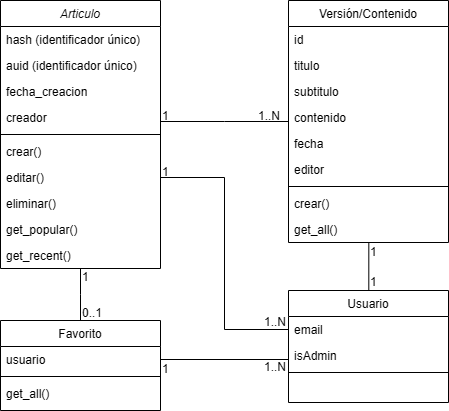

The diagram above was exported from draw.io. Its source (the exported page's mxGraphModel, read from the mxfile embedded in the PNG):
<mxGraphModel dx="1042" dy="535" grid="1" gridSize="10" guides="1" tooltips="1" connect="1" arrows="1" fold="1" page="1" pageScale="1" pageWidth="827" pageHeight="1169" math="0" shadow="0">
  <root>
    <mxCell id="WIyWlLk6GJQsqaUBKTNV-0" />
    <mxCell id="WIyWlLk6GJQsqaUBKTNV-1" parent="WIyWlLk6GJQsqaUBKTNV-0" />
    <mxCell id="zkfFHV4jXpPFQw0GAbJ--0" value="Articulo" style="swimlane;fontStyle=2;align=center;verticalAlign=top;childLayout=stackLayout;horizontal=1;startSize=26;horizontalStack=0;resizeParent=1;resizeLast=0;collapsible=1;marginBottom=0;rounded=0;shadow=0;strokeWidth=1;" parent="WIyWlLk6GJQsqaUBKTNV-1" vertex="1">
      <mxGeometry x="220" y="120" width="160" height="268" as="geometry">
        <mxRectangle x="220" y="120" width="160" height="26" as="alternateBounds" />
      </mxGeometry>
    </mxCell>
    <mxCell id="zkfFHV4jXpPFQw0GAbJ--1" value="hash (identificador único)" style="text;align=left;verticalAlign=top;spacingLeft=4;spacingRight=4;overflow=hidden;rotatable=0;points=[[0,0.5],[1,0.5]];portConstraint=eastwest;" parent="zkfFHV4jXpPFQw0GAbJ--0" vertex="1">
      <mxGeometry y="26" width="160" height="26" as="geometry" />
    </mxCell>
    <mxCell id="zkfFHV4jXpPFQw0GAbJ--2" value="auid (identificador único)" style="text;align=left;verticalAlign=top;spacingLeft=4;spacingRight=4;overflow=hidden;rotatable=0;points=[[0,0.5],[1,0.5]];portConstraint=eastwest;rounded=0;shadow=0;html=0;" parent="zkfFHV4jXpPFQw0GAbJ--0" vertex="1">
      <mxGeometry y="52" width="160" height="26" as="geometry" />
    </mxCell>
    <mxCell id="zkfFHV4jXpPFQw0GAbJ--3" value="fecha_creacion" style="text;align=left;verticalAlign=top;spacingLeft=4;spacingRight=4;overflow=hidden;rotatable=0;points=[[0,0.5],[1,0.5]];portConstraint=eastwest;rounded=0;shadow=0;html=0;" parent="zkfFHV4jXpPFQw0GAbJ--0" vertex="1">
      <mxGeometry y="78" width="160" height="26" as="geometry" />
    </mxCell>
    <mxCell id="AikRLsUmpOge1oSsLIVe-2" value="creador" style="text;align=left;verticalAlign=top;spacingLeft=4;spacingRight=4;overflow=hidden;rotatable=0;points=[[0,0.5],[1,0.5]];portConstraint=eastwest;rounded=0;shadow=0;html=0;" vertex="1" parent="zkfFHV4jXpPFQw0GAbJ--0">
      <mxGeometry y="104" width="160" height="26" as="geometry" />
    </mxCell>
    <mxCell id="zkfFHV4jXpPFQw0GAbJ--4" value="" style="line;html=1;strokeWidth=1;align=left;verticalAlign=middle;spacingTop=-1;spacingLeft=3;spacingRight=3;rotatable=0;labelPosition=right;points=[];portConstraint=eastwest;" parent="zkfFHV4jXpPFQw0GAbJ--0" vertex="1">
      <mxGeometry y="130" width="160" height="8" as="geometry" />
    </mxCell>
    <mxCell id="zkfFHV4jXpPFQw0GAbJ--5" value="crear()" style="text;align=left;verticalAlign=top;spacingLeft=4;spacingRight=4;overflow=hidden;rotatable=0;points=[[0,0.5],[1,0.5]];portConstraint=eastwest;" parent="zkfFHV4jXpPFQw0GAbJ--0" vertex="1">
      <mxGeometry y="138" width="160" height="26" as="geometry" />
    </mxCell>
    <mxCell id="AikRLsUmpOge1oSsLIVe-8" value="editar()" style="text;align=left;verticalAlign=top;spacingLeft=4;spacingRight=4;overflow=hidden;rotatable=0;points=[[0,0.5],[1,0.5]];portConstraint=eastwest;" vertex="1" parent="zkfFHV4jXpPFQw0GAbJ--0">
      <mxGeometry y="164" width="160" height="26" as="geometry" />
    </mxCell>
    <mxCell id="AikRLsUmpOge1oSsLIVe-4" value="eliminar()" style="text;align=left;verticalAlign=top;spacingLeft=4;spacingRight=4;overflow=hidden;rotatable=0;points=[[0,0.5],[1,0.5]];portConstraint=eastwest;" vertex="1" parent="zkfFHV4jXpPFQw0GAbJ--0">
      <mxGeometry y="190" width="160" height="26" as="geometry" />
    </mxCell>
    <mxCell id="AikRLsUmpOge1oSsLIVe-6" value="get_popular()" style="text;align=left;verticalAlign=top;spacingLeft=4;spacingRight=4;overflow=hidden;rotatable=0;points=[[0,0.5],[1,0.5]];portConstraint=eastwest;" vertex="1" parent="zkfFHV4jXpPFQw0GAbJ--0">
      <mxGeometry y="216" width="160" height="26" as="geometry" />
    </mxCell>
    <mxCell id="AikRLsUmpOge1oSsLIVe-7" value="get_recent()" style="text;align=left;verticalAlign=top;spacingLeft=4;spacingRight=4;overflow=hidden;rotatable=0;points=[[0,0.5],[1,0.5]];portConstraint=eastwest;" vertex="1" parent="zkfFHV4jXpPFQw0GAbJ--0">
      <mxGeometry y="242" width="160" height="26" as="geometry" />
    </mxCell>
    <mxCell id="zkfFHV4jXpPFQw0GAbJ--6" value="Favorito" style="swimlane;fontStyle=0;align=center;verticalAlign=top;childLayout=stackLayout;horizontal=1;startSize=26;horizontalStack=0;resizeParent=1;resizeLast=0;collapsible=1;marginBottom=0;rounded=0;shadow=0;strokeWidth=1;" parent="WIyWlLk6GJQsqaUBKTNV-1" vertex="1">
      <mxGeometry x="220" y="440" width="160" height="90" as="geometry">
        <mxRectangle x="130" y="380" width="160" height="26" as="alternateBounds" />
      </mxGeometry>
    </mxCell>
    <mxCell id="zkfFHV4jXpPFQw0GAbJ--7" value="usuario" style="text;align=left;verticalAlign=top;spacingLeft=4;spacingRight=4;overflow=hidden;rotatable=0;points=[[0,0.5],[1,0.5]];portConstraint=eastwest;" parent="zkfFHV4jXpPFQw0GAbJ--6" vertex="1">
      <mxGeometry y="26" width="160" height="26" as="geometry" />
    </mxCell>
    <mxCell id="zkfFHV4jXpPFQw0GAbJ--9" value="" style="line;html=1;strokeWidth=1;align=left;verticalAlign=middle;spacingTop=-1;spacingLeft=3;spacingRight=3;rotatable=0;labelPosition=right;points=[];portConstraint=eastwest;" parent="zkfFHV4jXpPFQw0GAbJ--6" vertex="1">
      <mxGeometry y="52" width="160" height="8" as="geometry" />
    </mxCell>
    <mxCell id="zkfFHV4jXpPFQw0GAbJ--11" value="get_all()" style="text;align=left;verticalAlign=top;spacingLeft=4;spacingRight=4;overflow=hidden;rotatable=0;points=[[0,0.5],[1,0.5]];portConstraint=eastwest;" parent="zkfFHV4jXpPFQw0GAbJ--6" vertex="1">
      <mxGeometry y="60" width="160" height="26" as="geometry" />
    </mxCell>
    <mxCell id="zkfFHV4jXpPFQw0GAbJ--12" value="" style="endArrow=none;endFill=0;shadow=0;strokeWidth=1;rounded=0;curved=0;edgeStyle=elbowEdgeStyle;elbow=vertical;startFill=0;" parent="WIyWlLk6GJQsqaUBKTNV-1" source="zkfFHV4jXpPFQw0GAbJ--6" target="zkfFHV4jXpPFQw0GAbJ--0" edge="1">
      <mxGeometry width="160" relative="1" as="geometry">
        <mxPoint x="200" y="203" as="sourcePoint" />
        <mxPoint x="200" y="203" as="targetPoint" />
      </mxGeometry>
    </mxCell>
    <mxCell id="zkfFHV4jXpPFQw0GAbJ--17" value="Versión/Contenido" style="swimlane;fontStyle=0;align=center;verticalAlign=top;childLayout=stackLayout;horizontal=1;startSize=26;horizontalStack=0;resizeParent=1;resizeLast=0;collapsible=1;marginBottom=0;rounded=0;shadow=0;strokeWidth=1;" parent="WIyWlLk6GJQsqaUBKTNV-1" vertex="1">
      <mxGeometry x="508" y="120" width="160" height="242" as="geometry">
        <mxRectangle x="550" y="140" width="160" height="26" as="alternateBounds" />
      </mxGeometry>
    </mxCell>
    <mxCell id="zkfFHV4jXpPFQw0GAbJ--18" value="id" style="text;align=left;verticalAlign=top;spacingLeft=4;spacingRight=4;overflow=hidden;rotatable=0;points=[[0,0.5],[1,0.5]];portConstraint=eastwest;" parent="zkfFHV4jXpPFQw0GAbJ--17" vertex="1">
      <mxGeometry y="26" width="160" height="26" as="geometry" />
    </mxCell>
    <mxCell id="zkfFHV4jXpPFQw0GAbJ--19" value="titulo" style="text;align=left;verticalAlign=top;spacingLeft=4;spacingRight=4;overflow=hidden;rotatable=0;points=[[0,0.5],[1,0.5]];portConstraint=eastwest;rounded=0;shadow=0;html=0;" parent="zkfFHV4jXpPFQw0GAbJ--17" vertex="1">
      <mxGeometry y="52" width="160" height="26" as="geometry" />
    </mxCell>
    <mxCell id="zkfFHV4jXpPFQw0GAbJ--20" value="subtitulo" style="text;align=left;verticalAlign=top;spacingLeft=4;spacingRight=4;overflow=hidden;rotatable=0;points=[[0,0.5],[1,0.5]];portConstraint=eastwest;rounded=0;shadow=0;html=0;" parent="zkfFHV4jXpPFQw0GAbJ--17" vertex="1">
      <mxGeometry y="78" width="160" height="26" as="geometry" />
    </mxCell>
    <mxCell id="zkfFHV4jXpPFQw0GAbJ--21" value="contenido" style="text;align=left;verticalAlign=top;spacingLeft=4;spacingRight=4;overflow=hidden;rotatable=0;points=[[0,0.5],[1,0.5]];portConstraint=eastwest;rounded=0;shadow=0;html=0;" parent="zkfFHV4jXpPFQw0GAbJ--17" vertex="1">
      <mxGeometry y="104" width="160" height="26" as="geometry" />
    </mxCell>
    <mxCell id="zkfFHV4jXpPFQw0GAbJ--22" value="fecha" style="text;align=left;verticalAlign=top;spacingLeft=4;spacingRight=4;overflow=hidden;rotatable=0;points=[[0,0.5],[1,0.5]];portConstraint=eastwest;rounded=0;shadow=0;html=0;" parent="zkfFHV4jXpPFQw0GAbJ--17" vertex="1">
      <mxGeometry y="130" width="160" height="26" as="geometry" />
    </mxCell>
    <mxCell id="AikRLsUmpOge1oSsLIVe-3" value="editor" style="text;align=left;verticalAlign=top;spacingLeft=4;spacingRight=4;overflow=hidden;rotatable=0;points=[[0,0.5],[1,0.5]];portConstraint=eastwest;rounded=0;shadow=0;html=0;" vertex="1" parent="zkfFHV4jXpPFQw0GAbJ--17">
      <mxGeometry y="156" width="160" height="26" as="geometry" />
    </mxCell>
    <mxCell id="zkfFHV4jXpPFQw0GAbJ--23" value="" style="line;html=1;strokeWidth=1;align=left;verticalAlign=middle;spacingTop=-1;spacingLeft=3;spacingRight=3;rotatable=0;labelPosition=right;points=[];portConstraint=eastwest;" parent="zkfFHV4jXpPFQw0GAbJ--17" vertex="1">
      <mxGeometry y="182" width="160" height="8" as="geometry" />
    </mxCell>
    <mxCell id="zkfFHV4jXpPFQw0GAbJ--24" value="crear()" style="text;align=left;verticalAlign=top;spacingLeft=4;spacingRight=4;overflow=hidden;rotatable=0;points=[[0,0.5],[1,0.5]];portConstraint=eastwest;" parent="zkfFHV4jXpPFQw0GAbJ--17" vertex="1">
      <mxGeometry y="190" width="160" height="26" as="geometry" />
    </mxCell>
    <mxCell id="zkfFHV4jXpPFQw0GAbJ--25" value="get_all()" style="text;align=left;verticalAlign=top;spacingLeft=4;spacingRight=4;overflow=hidden;rotatable=0;points=[[0,0.5],[1,0.5]];portConstraint=eastwest;" parent="zkfFHV4jXpPFQw0GAbJ--17" vertex="1">
      <mxGeometry y="216" width="160" height="26" as="geometry" />
    </mxCell>
    <mxCell id="zkfFHV4jXpPFQw0GAbJ--26" value="" style="endArrow=none;shadow=0;strokeWidth=1;rounded=0;curved=0;endFill=1;edgeStyle=elbowEdgeStyle;elbow=vertical;startFill=0;" parent="WIyWlLk6GJQsqaUBKTNV-1" source="zkfFHV4jXpPFQw0GAbJ--0" target="zkfFHV4jXpPFQw0GAbJ--17" edge="1">
      <mxGeometry x="0.5" y="41" relative="1" as="geometry">
        <mxPoint x="380" y="192" as="sourcePoint" />
        <mxPoint x="540" y="192" as="targetPoint" />
        <mxPoint x="-40" y="32" as="offset" />
      </mxGeometry>
    </mxCell>
    <mxCell id="zkfFHV4jXpPFQw0GAbJ--27" value="1" style="resizable=0;align=left;verticalAlign=bottom;labelBackgroundColor=none;fontSize=12;" parent="zkfFHV4jXpPFQw0GAbJ--26" connectable="0" vertex="1">
      <mxGeometry x="-1" relative="1" as="geometry">
        <mxPoint y="3" as="offset" />
      </mxGeometry>
    </mxCell>
    <mxCell id="zkfFHV4jXpPFQw0GAbJ--28" value="1..N" style="resizable=0;align=right;verticalAlign=bottom;labelBackgroundColor=none;fontSize=12;" parent="zkfFHV4jXpPFQw0GAbJ--26" connectable="0" vertex="1">
      <mxGeometry x="1" relative="1" as="geometry">
        <mxPoint x="-7" y="3" as="offset" />
      </mxGeometry>
    </mxCell>
    <mxCell id="AikRLsUmpOge1oSsLIVe-17" style="edgeStyle=orthogonalEdgeStyle;rounded=0;orthogonalLoop=1;jettySize=auto;html=1;exitX=0.5;exitY=0;exitDx=0;exitDy=0;entryX=0.502;entryY=1.016;entryDx=0;entryDy=0;entryPerimeter=0;endArrow=none;startFill=0;" edge="1" parent="WIyWlLk6GJQsqaUBKTNV-1" source="AikRLsUmpOge1oSsLIVe-10" target="zkfFHV4jXpPFQw0GAbJ--25">
      <mxGeometry relative="1" as="geometry">
        <mxPoint x="600" y="390" as="targetPoint" />
        <Array as="points">
          <mxPoint x="588" y="362" />
        </Array>
      </mxGeometry>
    </mxCell>
    <mxCell id="AikRLsUmpOge1oSsLIVe-10" value="Usuario" style="swimlane;fontStyle=0;align=center;verticalAlign=top;childLayout=stackLayout;horizontal=1;startSize=26;horizontalStack=0;resizeParent=1;resizeLast=0;collapsible=1;marginBottom=0;rounded=0;shadow=0;strokeWidth=1;" vertex="1" parent="WIyWlLk6GJQsqaUBKTNV-1">
      <mxGeometry x="508" y="410" width="160" height="112" as="geometry">
        <mxRectangle x="508" y="410" width="160" height="26" as="alternateBounds" />
      </mxGeometry>
    </mxCell>
    <mxCell id="AikRLsUmpOge1oSsLIVe-11" value="email" style="text;align=left;verticalAlign=top;spacingLeft=4;spacingRight=4;overflow=hidden;rotatable=0;points=[[0,0.5],[1,0.5]];portConstraint=eastwest;" vertex="1" parent="AikRLsUmpOge1oSsLIVe-10">
      <mxGeometry y="26" width="160" height="26" as="geometry" />
    </mxCell>
    <mxCell id="AikRLsUmpOge1oSsLIVe-14" value="isAdmin" style="text;align=left;verticalAlign=top;spacingLeft=4;spacingRight=4;overflow=hidden;rotatable=0;points=[[0,0.5],[1,0.5]];portConstraint=eastwest;" vertex="1" parent="AikRLsUmpOge1oSsLIVe-10">
      <mxGeometry y="52" width="160" height="26" as="geometry" />
    </mxCell>
    <mxCell id="AikRLsUmpOge1oSsLIVe-12" value="" style="line;html=1;strokeWidth=1;align=left;verticalAlign=middle;spacingTop=-1;spacingLeft=3;spacingRight=3;rotatable=0;labelPosition=right;points=[];portConstraint=eastwest;" vertex="1" parent="AikRLsUmpOge1oSsLIVe-10">
      <mxGeometry y="78" width="160" height="8" as="geometry" />
    </mxCell>
    <mxCell id="AikRLsUmpOge1oSsLIVe-16" style="edgeStyle=orthogonalEdgeStyle;rounded=0;orthogonalLoop=1;jettySize=auto;html=1;exitX=0;exitY=0.5;exitDx=0;exitDy=0;entryX=1;entryY=0.5;entryDx=0;entryDy=0;endArrow=none;startFill=0;" edge="1" parent="WIyWlLk6GJQsqaUBKTNV-1" source="AikRLsUmpOge1oSsLIVe-14" target="zkfFHV4jXpPFQw0GAbJ--7">
      <mxGeometry relative="1" as="geometry">
        <Array as="points">
          <mxPoint x="508" y="479" />
        </Array>
      </mxGeometry>
    </mxCell>
    <mxCell id="AikRLsUmpOge1oSsLIVe-18" style="edgeStyle=orthogonalEdgeStyle;rounded=0;orthogonalLoop=1;jettySize=auto;html=1;exitX=0;exitY=0.5;exitDx=0;exitDy=0;entryX=1;entryY=0.5;entryDx=0;entryDy=0;endArrow=none;startFill=0;" edge="1" parent="WIyWlLk6GJQsqaUBKTNV-1" source="AikRLsUmpOge1oSsLIVe-11" target="AikRLsUmpOge1oSsLIVe-8">
      <mxGeometry relative="1" as="geometry">
        <mxPoint x="450" y="390" as="targetPoint" />
      </mxGeometry>
    </mxCell>
    <mxCell id="AikRLsUmpOge1oSsLIVe-19" value="1" style="resizable=0;align=left;verticalAlign=bottom;labelBackgroundColor=none;fontSize=12;" connectable="0" vertex="1" parent="WIyWlLk6GJQsqaUBKTNV-1">
      <mxGeometry x="380" y="300" as="geometry" />
    </mxCell>
    <mxCell id="AikRLsUmpOge1oSsLIVe-20" value="1..N" style="resizable=0;align=left;verticalAlign=bottom;labelBackgroundColor=none;fontSize=12;" connectable="0" vertex="1" parent="WIyWlLk6GJQsqaUBKTNV-1">
      <mxGeometry x="482" y="450" as="geometry" />
    </mxCell>
    <mxCell id="AikRLsUmpOge1oSsLIVe-21" value="1" style="resizable=0;align=left;verticalAlign=bottom;labelBackgroundColor=none;fontSize=12;" connectable="0" vertex="1" parent="WIyWlLk6GJQsqaUBKTNV-1">
      <mxGeometry x="588" y="380" as="geometry" />
    </mxCell>
    <mxCell id="AikRLsUmpOge1oSsLIVe-22" value="1" style="resizable=0;align=left;verticalAlign=bottom;labelBackgroundColor=none;fontSize=12;" connectable="0" vertex="1" parent="WIyWlLk6GJQsqaUBKTNV-1">
      <mxGeometry x="588" y="410" as="geometry" />
    </mxCell>
    <mxCell id="AikRLsUmpOge1oSsLIVe-23" value="1" style="resizable=0;align=left;verticalAlign=bottom;labelBackgroundColor=none;fontSize=12;" connectable="0" vertex="1" parent="WIyWlLk6GJQsqaUBKTNV-1">
      <mxGeometry x="300" y="405" as="geometry" />
    </mxCell>
    <mxCell id="AikRLsUmpOge1oSsLIVe-24" value="0..1" style="resizable=0;align=left;verticalAlign=bottom;labelBackgroundColor=none;fontSize=12;" connectable="0" vertex="1" parent="WIyWlLk6GJQsqaUBKTNV-1">
      <mxGeometry x="300" y="441" as="geometry" />
    </mxCell>
    <mxCell id="AikRLsUmpOge1oSsLIVe-27" value="1" style="resizable=0;align=left;verticalAlign=bottom;labelBackgroundColor=none;fontSize=12;" connectable="0" vertex="1" parent="WIyWlLk6GJQsqaUBKTNV-1">
      <mxGeometry x="380" y="497" as="geometry" />
    </mxCell>
    <mxCell id="AikRLsUmpOge1oSsLIVe-29" value="1..N" style="resizable=0;align=left;verticalAlign=bottom;labelBackgroundColor=none;fontSize=12;" connectable="0" vertex="1" parent="WIyWlLk6GJQsqaUBKTNV-1">
      <mxGeometry x="482" y="495" as="geometry" />
    </mxCell>
  </root>
</mxGraphModel>